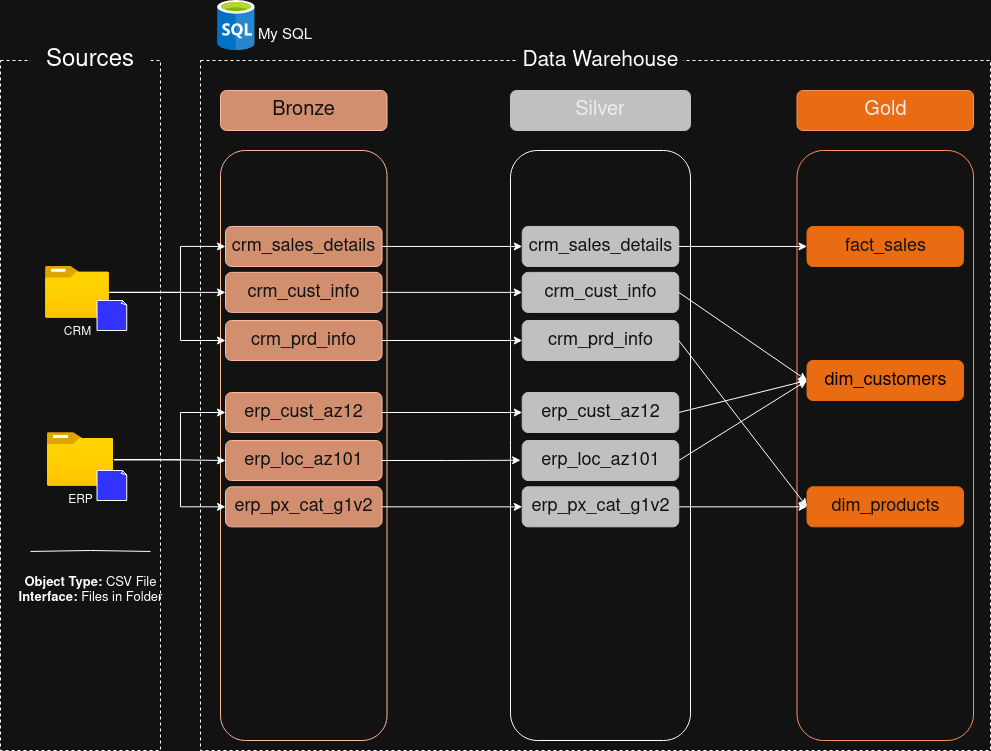

The diagram above was exported from draw.io. Its source (the exported page's mxGraphModel, read from the mxfile embedded in the PNG):
<mxGraphModel dx="1360" dy="764" grid="1" gridSize="10" guides="1" tooltips="1" connect="1" arrows="1" fold="1" page="1" pageScale="1" pageWidth="850" pageHeight="1100" math="0" shadow="0">
  <root>
    <mxCell id="0" />
    <mxCell id="1" parent="0" />
    <mxCell id="4tYT2jw3eCttU8F6LNFb-1" parent="1" style="rounded=0;whiteSpace=wrap;html=1;fillColor=default;dashed=1;" value="" vertex="1">
      <mxGeometry height="690" width="160" x="270" y="370" as="geometry" />
    </mxCell>
    <mxCell id="4tYT2jw3eCttU8F6LNFb-2" parent="1" style="rounded=0;whiteSpace=wrap;html=1;fillColor=default;strokeColor=none;" value="&lt;font style=&quot;font-size: 24px;&quot;&gt;Sources&lt;/font&gt;" vertex="1">
      <mxGeometry height="60" width="120" x="300" y="340" as="geometry" />
    </mxCell>
    <mxCell id="4tYT2jw3eCttU8F6LNFb-3" parent="1" style="rounded=0;whiteSpace=wrap;html=1;fillColor=default;dashed=1;" value="" vertex="1">
      <mxGeometry height="690" width="790" x="470" y="370" as="geometry" />
    </mxCell>
    <mxCell id="4tYT2jw3eCttU8F6LNFb-4" parent="1" style="rounded=0;whiteSpace=wrap;html=1;fillColor=default;strokeColor=none;" value="&lt;font style=&quot;font-size: 21px;&quot;&gt;Data Warehouse&lt;/font&gt;" vertex="1">
      <mxGeometry height="60" width="165" x="787.5" y="340" as="geometry" />
    </mxCell>
    <mxCell id="4tYT2jw3eCttU8F6LNFb-7" parent="1" style="rounded=1;whiteSpace=wrap;html=1;fillColor=#a0522d;fontColor=#ffffff;strokeColor=#6D1F00;" value="&lt;font style=&quot;font-size: 20px;&quot;&gt;Bronze&lt;/font&gt;" vertex="1">
      <mxGeometry height="40" width="166.52" x="490" y="400" as="geometry" />
    </mxCell>
    <mxCell id="4tYT2jw3eCttU8F6LNFb-8" parent="1" style="rounded=1;whiteSpace=wrap;html=1;fillColor=default;fontColor=#ffffff;strokeColor=#6D1F00;" value="" vertex="1">
      <mxGeometry height="590" width="166.52" x="490" y="460" as="geometry" />
    </mxCell>
    <mxCell id="4tYT2jw3eCttU8F6LNFb-9" parent="1" style="rounded=1;whiteSpace=wrap;html=1;fillColor=light-dark(#C0C0C0,#C0C0C0);fontColor=#000000;strokeColor=light-dark(#CD7F32,#C0C0C0);" value="&lt;font style=&quot;font-size: 20px;&quot;&gt;Silver&lt;/font&gt;" vertex="1">
      <mxGeometry height="40" width="180" x="780" y="400" as="geometry" />
    </mxCell>
    <mxCell id="4tYT2jw3eCttU8F6LNFb-10" parent="1" style="rounded=1;whiteSpace=wrap;html=1;fillColor=#fa6800;fontColor=#000000;strokeColor=#C73500;" value="&lt;font style=&quot;font-size: 20px;&quot;&gt;Gold&lt;/font&gt;" vertex="1">
      <mxGeometry height="40" width="176.52" x="1066.52" y="400" as="geometry" />
    </mxCell>
    <mxCell id="4tYT2jw3eCttU8F6LNFb-11" parent="1" style="rounded=1;whiteSpace=wrap;html=1;fillColor=default;fontColor=#000000;strokeColor=light-dark(#FFFFFF,#FFFFFF);" value="" vertex="1">
      <mxGeometry height="590" width="180" x="780" y="460" as="geometry" />
    </mxCell>
    <mxCell id="4tYT2jw3eCttU8F6LNFb-12" parent="1" style="rounded=1;whiteSpace=wrap;html=1;fillColor=default;fontColor=#000000;strokeColor=#C73500;" value="" vertex="1">
      <mxGeometry height="590" width="176.52" x="1066.52" y="460" as="geometry" />
    </mxCell>
    <mxCell id="NjU7DbeXYI7_BftPT0b1-16" edge="1" parent="1" source="4tYT2jw3eCttU8F6LNFb-13" style="edgeStyle=orthogonalEdgeStyle;rounded=0;orthogonalLoop=1;jettySize=auto;html=1;entryX=0;entryY=0.5;entryDx=0;entryDy=0;" target="4tYT2jw3eCttU8F6LNFb-43">
      <mxGeometry relative="1" as="geometry" />
    </mxCell>
    <mxCell id="NjU7DbeXYI7_BftPT0b1-17" edge="1" parent="1" source="4tYT2jw3eCttU8F6LNFb-13" style="edgeStyle=orthogonalEdgeStyle;rounded=0;orthogonalLoop=1;jettySize=auto;html=1;entryX=0;entryY=0.5;entryDx=0;entryDy=0;" target="4tYT2jw3eCttU8F6LNFb-45">
      <mxGeometry relative="1" as="geometry">
        <Array as="points">
          <mxPoint x="450" y="602" />
          <mxPoint x="450" y="556" />
        </Array>
      </mxGeometry>
    </mxCell>
    <mxCell id="NjU7DbeXYI7_BftPT0b1-18" edge="1" parent="1" source="4tYT2jw3eCttU8F6LNFb-13" style="edgeStyle=orthogonalEdgeStyle;rounded=0;orthogonalLoop=1;jettySize=auto;html=1;entryX=0;entryY=0.5;entryDx=0;entryDy=0;" target="4tYT2jw3eCttU8F6LNFb-44">
      <mxGeometry relative="1" as="geometry">
        <Array as="points">
          <mxPoint x="450" y="602" />
          <mxPoint x="450" y="650" />
        </Array>
      </mxGeometry>
    </mxCell>
    <mxCell id="4tYT2jw3eCttU8F6LNFb-13" parent="1" style="image;aspect=fixed;html=1;points=[];align=center;fontSize=12;image=img/lib/azure2/general/Folder_Blank.svg;" value="&lt;div&gt;CRM&lt;/div&gt;" vertex="1">
      <mxGeometry height="51.88" width="63.93" x="315.01000000000005" y="575.9399999999999" as="geometry" />
    </mxCell>
    <mxCell id="4tYT2jw3eCttU8F6LNFb-14" parent="1" style="whiteSpace=wrap;html=1;shape=mxgraph.basic.document;fillColor=light-dark(#FFFFFF,#3333FF);" value="" vertex="1">
      <mxGeometry height="30" width="30" x="366.52" y="610" as="geometry" />
    </mxCell>
    <mxCell id="4tYT2jw3eCttU8F6LNFb-52" edge="1" parent="1" source="4tYT2jw3eCttU8F6LNFb-15" style="edgeStyle=orthogonalEdgeStyle;rounded=0;orthogonalLoop=1;jettySize=auto;html=1;entryX=0;entryY=0.5;entryDx=0;entryDy=0;" target="4tYT2jw3eCttU8F6LNFb-47">
      <mxGeometry relative="1" as="geometry" />
    </mxCell>
    <mxCell id="4tYT2jw3eCttU8F6LNFb-53" edge="1" parent="1" source="4tYT2jw3eCttU8F6LNFb-15" style="edgeStyle=orthogonalEdgeStyle;rounded=0;orthogonalLoop=1;jettySize=auto;html=1;entryX=0;entryY=0.5;entryDx=0;entryDy=0;" target="4tYT2jw3eCttU8F6LNFb-46">
      <mxGeometry relative="1" as="geometry">
        <Array as="points">
          <mxPoint x="450" y="769" />
          <mxPoint x="450" y="722" />
        </Array>
      </mxGeometry>
    </mxCell>
    <mxCell id="4tYT2jw3eCttU8F6LNFb-54" edge="1" parent="1" source="4tYT2jw3eCttU8F6LNFb-15" style="edgeStyle=orthogonalEdgeStyle;rounded=0;orthogonalLoop=1;jettySize=auto;html=1;entryX=0;entryY=0.5;entryDx=0;entryDy=0;" target="4tYT2jw3eCttU8F6LNFb-48">
      <mxGeometry relative="1" as="geometry">
        <Array as="points">
          <mxPoint x="450" y="769" />
          <mxPoint x="450" y="816" />
        </Array>
      </mxGeometry>
    </mxCell>
    <mxCell id="4tYT2jw3eCttU8F6LNFb-15" parent="1" style="image;aspect=fixed;html=1;points=[];align=center;fontSize=12;image=img/lib/azure2/general/Folder_Blank.svg;" value="ERP" vertex="1">
      <mxGeometry height="54.34" width="66.96" x="316.52" y="742.0000000000001" as="geometry" />
    </mxCell>
    <mxCell id="4tYT2jw3eCttU8F6LNFb-16" parent="1" style="whiteSpace=wrap;html=1;shape=mxgraph.basic.document;fillColor=light-dark(#3333FF,#3333FF);" value="" vertex="1">
      <mxGeometry height="30" width="30" x="366.52" y="780" as="geometry" />
    </mxCell>
    <mxCell id="4tYT2jw3eCttU8F6LNFb-17" parent="1" style="text;html=1;whiteSpace=wrap;strokeColor=none;fillColor=none;align=center;verticalAlign=middle;rounded=0;" value="&lt;div&gt;&lt;font style=&quot;font-size: 13px;&quot;&gt;&lt;b&gt;Object Type:&lt;/b&gt; CSV File&lt;/font&gt;&lt;/div&gt;&lt;font style=&quot;font-size: 13px;&quot;&gt;&lt;b&gt;Interface:&lt;/b&gt; Files in Folder&lt;/font&gt;" vertex="1">
      <mxGeometry height="80" width="156.52" x="281.74" y="860" as="geometry" />
    </mxCell>
    <mxCell id="4tYT2jw3eCttU8F6LNFb-25" edge="1" parent="1" style="endArrow=none;html=1;rounded=0;" value="">
      <mxGeometry height="50" relative="1" width="50" as="geometry">
        <Array as="points">
          <mxPoint x="360" y="860" />
        </Array>
        <mxPoint x="300" y="860.95" as="sourcePoint" />
        <mxPoint x="420" y="860.95" as="targetPoint" />
      </mxGeometry>
    </mxCell>
    <mxCell id="4tYT2jw3eCttU8F6LNFb-41" parent="1" style="image;sketch=0;aspect=fixed;html=1;points=[];align=center;fontSize=12;image=img/lib/mscae/SQL_Database_generic.svg;" value="" vertex="1">
      <mxGeometry height="50" width="38" x="486.52" y="310" as="geometry" />
    </mxCell>
    <mxCell id="4tYT2jw3eCttU8F6LNFb-42" parent="1" style="text;html=1;whiteSpace=wrap;strokeColor=none;fillColor=none;align=center;verticalAlign=middle;rounded=0;" value="&lt;font style=&quot;font-size: 15px;&quot;&gt;My SQL&lt;/font&gt;" vertex="1">
      <mxGeometry height="30" width="60" x="524.52" y="330" as="geometry" />
    </mxCell>
    <mxCell id="NjU7DbeXYI7_BftPT0b1-20" edge="1" parent="1" source="4tYT2jw3eCttU8F6LNFb-43" style="edgeStyle=orthogonalEdgeStyle;rounded=0;orthogonalLoop=1;jettySize=auto;html=1;exitX=1;exitY=0.5;exitDx=0;exitDy=0;entryX=0;entryY=0.5;entryDx=0;entryDy=0;" target="NjU7DbeXYI7_BftPT0b1-1">
      <mxGeometry relative="1" as="geometry" />
    </mxCell>
    <mxCell id="4tYT2jw3eCttU8F6LNFb-43" parent="1" style="rounded=1;whiteSpace=wrap;html=1;fillColor=#a0522d;fontColor=#ffffff;strokeColor=#6D1F00;" value="&lt;font style=&quot;font-size: 18px;&quot;&gt;crm_cust_info&lt;/font&gt;" vertex="1">
      <mxGeometry height="40" width="156.52" x="495" y="581.8800000000001" as="geometry" />
    </mxCell>
    <mxCell id="NjU7DbeXYI7_BftPT0b1-21" edge="1" parent="1" source="4tYT2jw3eCttU8F6LNFb-44" style="edgeStyle=orthogonalEdgeStyle;rounded=0;orthogonalLoop=1;jettySize=auto;html=1;exitX=1;exitY=0.5;exitDx=0;exitDy=0;entryX=0;entryY=0.5;entryDx=0;entryDy=0;" target="NjU7DbeXYI7_BftPT0b1-2">
      <mxGeometry relative="1" as="geometry" />
    </mxCell>
    <mxCell id="4tYT2jw3eCttU8F6LNFb-44" parent="1" style="rounded=1;whiteSpace=wrap;html=1;fillColor=#a0522d;fontColor=#ffffff;strokeColor=#6D1F00;" value="&lt;font style=&quot;font-size: 18px;&quot;&gt;crm_prd_info&lt;/font&gt;" vertex="1">
      <mxGeometry height="40" width="156.52" x="495" y="630" as="geometry" />
    </mxCell>
    <mxCell id="NjU7DbeXYI7_BftPT0b1-19" edge="1" parent="1" source="4tYT2jw3eCttU8F6LNFb-45" style="edgeStyle=orthogonalEdgeStyle;rounded=0;orthogonalLoop=1;jettySize=auto;html=1;exitX=1;exitY=0.5;exitDx=0;exitDy=0;entryX=0;entryY=0.5;entryDx=0;entryDy=0;" target="NjU7DbeXYI7_BftPT0b1-3">
      <mxGeometry relative="1" as="geometry" />
    </mxCell>
    <mxCell id="4tYT2jw3eCttU8F6LNFb-45" parent="1" style="rounded=1;whiteSpace=wrap;html=1;fillColor=#a0522d;fontColor=#ffffff;strokeColor=#6D1F00;" value="&lt;font style=&quot;font-size: 18px;&quot;&gt;crm_sales_details&lt;/font&gt;" vertex="1">
      <mxGeometry height="40" width="156.52" x="495" y="535.94" as="geometry" />
    </mxCell>
    <mxCell id="NjU7DbeXYI7_BftPT0b1-10" edge="1" parent="1" source="4tYT2jw3eCttU8F6LNFb-46" style="edgeStyle=orthogonalEdgeStyle;rounded=0;orthogonalLoop=1;jettySize=auto;html=1;exitX=1;exitY=0.5;exitDx=0;exitDy=0;" target="NjU7DbeXYI7_BftPT0b1-4">
      <mxGeometry relative="1" as="geometry" />
    </mxCell>
    <mxCell id="4tYT2jw3eCttU8F6LNFb-46" parent="1" style="rounded=1;whiteSpace=wrap;html=1;fillColor=#a0522d;fontColor=#ffffff;strokeColor=#6D1F00;" value="&lt;font style=&quot;font-size: 18px;&quot;&gt;erp_cust_az12&lt;/font&gt;" vertex="1">
      <mxGeometry height="40" width="156.52" x="495" y="702" as="geometry" />
    </mxCell>
    <mxCell id="4tYT2jw3eCttU8F6LNFb-47" parent="1" style="rounded=1;whiteSpace=wrap;html=1;fillColor=#a0522d;fontColor=#ffffff;strokeColor=#6D1F00;" value="&lt;font style=&quot;font-size: 18px;&quot;&gt;erp_loc_az101&lt;/font&gt;" vertex="1">
      <mxGeometry height="40" width="156.52" x="495" y="750" as="geometry" />
    </mxCell>
    <mxCell id="NjU7DbeXYI7_BftPT0b1-12" edge="1" parent="1" source="4tYT2jw3eCttU8F6LNFb-48" style="edgeStyle=orthogonalEdgeStyle;rounded=0;orthogonalLoop=1;jettySize=auto;html=1;exitX=1;exitY=0.5;exitDx=0;exitDy=0;entryX=0;entryY=0.5;entryDx=0;entryDy=0;" target="NjU7DbeXYI7_BftPT0b1-6">
      <mxGeometry relative="1" as="geometry" />
    </mxCell>
    <mxCell id="4tYT2jw3eCttU8F6LNFb-48" parent="1" style="rounded=1;whiteSpace=wrap;html=1;fillColor=#a0522d;fontColor=#ffffff;strokeColor=#6D1F00;" value="&lt;font style=&quot;font-size: 18px;&quot;&gt;erp_px_cat_g1v2&lt;/font&gt;" vertex="1">
      <mxGeometry height="40" width="156.52" x="495" y="796.34" as="geometry" />
    </mxCell>
    <mxCell id="NjU7DbeXYI7_BftPT0b1-1" parent="1" style="rounded=1;whiteSpace=wrap;html=1;fillColor=light-dark(#C0C0C0,#C0C0C0);fontColor=#ffffff;strokeColor=light-dark(#C0C0C0,#C0C0C0);" value="&lt;font style=&quot;font-size: 18px;&quot;&gt;crm_cust_info&lt;/font&gt;" vertex="1">
      <mxGeometry height="40" width="156.52" x="791.74" y="581.8800000000001" as="geometry" />
    </mxCell>
    <mxCell id="NjU7DbeXYI7_BftPT0b1-2" parent="1" style="rounded=1;whiteSpace=wrap;html=1;fillColor=light-dark(#C0C0C0,#C0C0C0);fontColor=#ffffff;strokeColor=light-dark(#C0C0C0,#C0C0C0);" value="&lt;font style=&quot;font-size: 18px;&quot;&gt;crm_prd_info&lt;/font&gt;" vertex="1">
      <mxGeometry height="40" width="156.52" x="791.74" y="629.9999999999999" as="geometry" />
    </mxCell>
    <mxCell id="NjU7DbeXYI7_BftPT0b1-3" parent="1" style="rounded=1;whiteSpace=wrap;html=1;fillColor=light-dark(#C0C0C0,#C0C0C0);fontColor=#ffffff;strokeColor=light-dark(#C0C0C0,#C0C0C0);" value="&lt;font style=&quot;font-size: 18px;&quot;&gt;crm_sales_details&lt;/font&gt;" vertex="1">
      <mxGeometry height="40" width="156.52" x="791.74" y="535.94" as="geometry" />
    </mxCell>
    <mxCell id="NjU7DbeXYI7_BftPT0b1-4" parent="1" style="rounded=1;whiteSpace=wrap;html=1;fillColor=light-dark(#C0C0C0,#C0C0C0);fontColor=#ffffff;strokeColor=light-dark(#C0C0C0,#C0C0C0);" value="&lt;font style=&quot;font-size: 18px;&quot;&gt;erp_cust_az12&lt;/font&gt;" vertex="1">
      <mxGeometry height="40" width="156.52" x="791.74" y="702" as="geometry" />
    </mxCell>
    <mxCell id="NjU7DbeXYI7_BftPT0b1-5" parent="1" style="rounded=1;whiteSpace=wrap;html=1;fillColor=light-dark(#C0C0C0,#C0C0C0);fontColor=#ffffff;strokeColor=light-dark(#C0C0C0,#C0C0C0);" value="&lt;font style=&quot;font-size: 18px;&quot;&gt;erp_loc_az101&lt;/font&gt;" vertex="1">
      <mxGeometry height="40" width="156.52" x="791.74" y="750" as="geometry" />
    </mxCell>
    <mxCell id="NjU7DbeXYI7_BftPT0b1-6" parent="1" style="rounded=1;whiteSpace=wrap;html=1;fillColor=light-dark(#C0C0C0,#C0C0C0);fontColor=#ffffff;strokeColor=light-dark(#C0C0C0,#C0C0C0);" value="&lt;font style=&quot;font-size: 18px;&quot;&gt;erp_px_cat_g1v2&lt;/font&gt;" vertex="1">
      <mxGeometry height="40" width="156.52" x="791.74" y="796.34" as="geometry" />
    </mxCell>
    <mxCell id="NjU7DbeXYI7_BftPT0b1-11" edge="1" parent="1" source="4tYT2jw3eCttU8F6LNFb-47" style="edgeStyle=orthogonalEdgeStyle;rounded=0;orthogonalLoop=1;jettySize=auto;html=1;exitX=1;exitY=0.5;exitDx=0;exitDy=0;entryX=0.056;entryY=0.525;entryDx=0;entryDy=0;entryPerimeter=0;" target="4tYT2jw3eCttU8F6LNFb-11">
      <mxGeometry relative="1" as="geometry" />
    </mxCell>
    <mxCell id="NjU7DbeXYI7_BftPT0b1-13" parent="1" style="rounded=1;whiteSpace=wrap;html=1;strokeColor=#FA6800;fillColor=#FA6800;fontColor=light-dark(#000000,#000000);" value="&lt;font style=&quot;font-size: 18px;&quot;&gt;dim_customers&lt;/font&gt;" vertex="1">
      <mxGeometry height="40" width="156.52" x="1076.52" y="670" as="geometry" />
    </mxCell>
    <mxCell id="NjU7DbeXYI7_BftPT0b1-14" parent="1" style="rounded=1;whiteSpace=wrap;html=1;fillColor=#FA6800;fontColor=#ffffff;strokeColor=#FA6800;" value="&lt;font style=&quot;font-size: 18px;&quot;&gt;dim_products&lt;/font&gt;" vertex="1">
      <mxGeometry height="40" width="156.52" x="1076.52" y="796.34" as="geometry" />
    </mxCell>
    <mxCell id="NjU7DbeXYI7_BftPT0b1-15" parent="1" style="rounded=1;whiteSpace=wrap;html=1;fillColor=#FA6800;fontColor=#ffffff;strokeColor=#FA6800;" value="&lt;font style=&quot;font-size: 18px;&quot;&gt;fact_sales&lt;/font&gt;" vertex="1">
      <mxGeometry height="40" width="156.52" x="1076.52" y="535.94" as="geometry" />
    </mxCell>
    <mxCell id="NjU7DbeXYI7_BftPT0b1-25" edge="1" parent="1" source="NjU7DbeXYI7_BftPT0b1-5" style="endArrow=classic;html=1;rounded=0;exitX=1;exitY=0.5;exitDx=0;exitDy=0;entryX=0;entryY=0.5;entryDx=0;entryDy=0;" target="NjU7DbeXYI7_BftPT0b1-13" value="">
      <mxGeometry height="50" relative="1" width="50" as="geometry">
        <mxPoint x="850" y="740" as="sourcePoint" />
        <mxPoint x="900" y="690" as="targetPoint" />
      </mxGeometry>
    </mxCell>
    <mxCell id="NjU7DbeXYI7_BftPT0b1-27" edge="1" parent="1" source="NjU7DbeXYI7_BftPT0b1-4" style="endArrow=classic;html=1;rounded=0;exitX=1;exitY=0.5;exitDx=0;exitDy=0;entryX=0;entryY=0.5;entryDx=0;entryDy=0;" target="NjU7DbeXYI7_BftPT0b1-13" value="">
      <mxGeometry height="50" relative="1" width="50" as="geometry">
        <mxPoint x="850" y="740" as="sourcePoint" />
        <mxPoint x="900" y="690" as="targetPoint" />
      </mxGeometry>
    </mxCell>
    <mxCell id="NjU7DbeXYI7_BftPT0b1-28" edge="1" parent="1" source="NjU7DbeXYI7_BftPT0b1-1" style="endArrow=classic;html=1;rounded=0;exitX=1;exitY=0.5;exitDx=0;exitDy=0;entryX=0;entryY=0.5;entryDx=0;entryDy=0;" target="NjU7DbeXYI7_BftPT0b1-13" value="">
      <mxGeometry height="50" relative="1" width="50" as="geometry">
        <mxPoint x="870" y="660" as="sourcePoint" />
        <mxPoint x="920" y="610" as="targetPoint" />
      </mxGeometry>
    </mxCell>
    <mxCell id="NjU7DbeXYI7_BftPT0b1-29" edge="1" parent="1" source="NjU7DbeXYI7_BftPT0b1-2" style="endArrow=classic;html=1;rounded=0;exitX=1;exitY=0.5;exitDx=0;exitDy=0;entryX=0;entryY=0.5;entryDx=0;entryDy=0;" target="NjU7DbeXYI7_BftPT0b1-14" value="">
      <mxGeometry height="50" relative="1" width="50" as="geometry">
        <mxPoint x="920" y="660" as="sourcePoint" />
        <mxPoint x="970" y="610" as="targetPoint" />
      </mxGeometry>
    </mxCell>
    <mxCell id="NjU7DbeXYI7_BftPT0b1-30" edge="1" parent="1" source="NjU7DbeXYI7_BftPT0b1-6" style="endArrow=classic;html=1;rounded=0;exitX=1;exitY=0.5;exitDx=0;exitDy=0;entryX=0;entryY=0.5;entryDx=0;entryDy=0;" target="NjU7DbeXYI7_BftPT0b1-14" value="">
      <mxGeometry height="50" relative="1" width="50" as="geometry">
        <mxPoint x="870" y="810" as="sourcePoint" />
        <mxPoint x="920" y="760" as="targetPoint" />
      </mxGeometry>
    </mxCell>
    <mxCell id="NjU7DbeXYI7_BftPT0b1-31" edge="1" parent="1" source="NjU7DbeXYI7_BftPT0b1-3" style="endArrow=classic;html=1;rounded=0;exitX=1;exitY=0.5;exitDx=0;exitDy=0;entryX=0;entryY=0.5;entryDx=0;entryDy=0;" target="NjU7DbeXYI7_BftPT0b1-15" value="">
      <mxGeometry height="50" relative="1" width="50" as="geometry">
        <mxPoint x="950" y="580.94" as="sourcePoint" />
        <mxPoint x="1000" y="531" as="targetPoint" />
      </mxGeometry>
    </mxCell>
  </root>
</mxGraphModel>